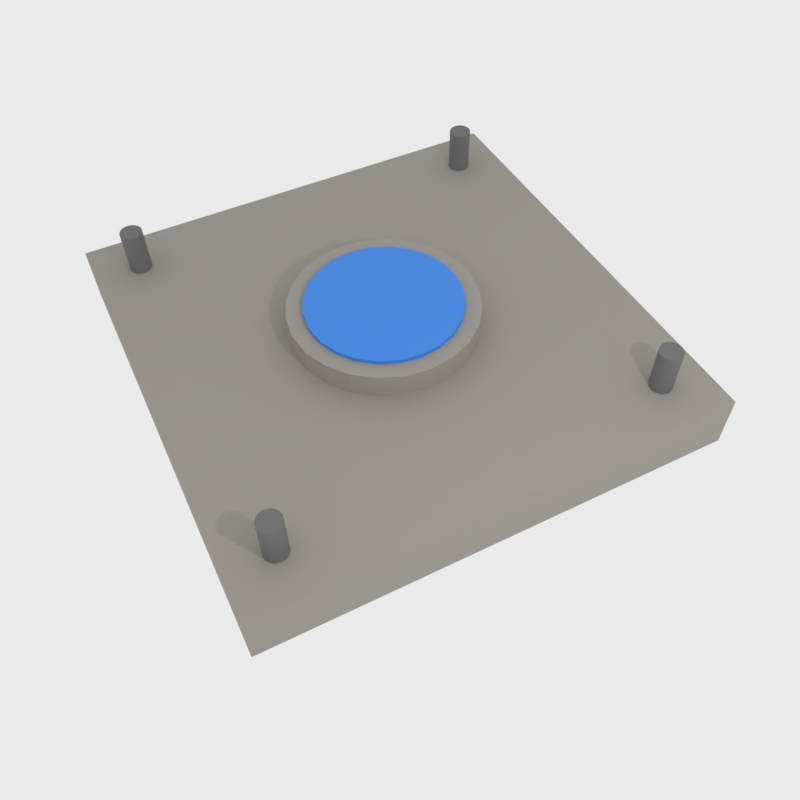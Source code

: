 # Source: TransportSquare.blend  (saved by Blender 5.1.30; exported with 4.5.12 LTS)
import bpy
from mathutils import Matrix  # noqa: F401  (used for matrix-valued properties, if any)

bpy.ops.wm.read_factory_settings(use_empty=True)
scene = bpy.context.scene
scene.name = 'Scene'

# ---- collections
col_transportsquare = bpy.data.collections.new('TransportSquare'); scene.collection.children.link(col_transportsquare)

# ---- materials (node trees are filled in below, after node groups)
mat_concrete = bpy.data.materials.new('Concrete')
mat_water = bpy.data.materials.new('Water')
mat_plazaside = bpy.data.materials.new('PlazaSide')

# ---- material node trees
mat_concrete.use_nodes = True; mat_concrete.node_tree.nodes.clear()
_N = mat_concrete.node_tree.nodes; _L = mat_concrete.node_tree.links
n0 = _N.new('ShaderNodeOutputMaterial'); n0.name = 'Material Output'; n0.location = (0, 0)
n1 = _N.new('ShaderNodeBsdfPrincipled'); n1.name = 'Principled BSDF'; n1.location = (0, 0)
n1.inputs[0].default_value = (0.32, 0.3, 0.27, 1.0)
n1.inputs[2].default_value = 0.8
_L.new(n1.outputs[0], n0.inputs[0])
n0.is_active_output = True
mat_water.use_nodes = True; mat_water.node_tree.nodes.clear()
_N = mat_water.node_tree.nodes; _L = mat_water.node_tree.links
n0 = _N.new('ShaderNodeOutputMaterial'); n0.name = 'Material Output'; n0.location = (0, 0)
n1 = _N.new('ShaderNodeBsdfPrincipled'); n1.name = 'Principled BSDF'; n1.location = (0, 0)
n1.inputs[0].default_value = (0.0348, 0.2375, 0.7755, 1.0)
_L.new(n1.outputs[0], n0.inputs[0])
n0.is_active_output = True
mat_plazaside.use_nodes = True; mat_plazaside.node_tree.nodes.clear()
_N = mat_plazaside.node_tree.nodes; _L = mat_plazaside.node_tree.links
n0 = _N.new('ShaderNodeOutputMaterial'); n0.name = 'Material Output'; n0.location = (0, 0)
n1 = _N.new('ShaderNodeBsdfPrincipled'); n1.name = 'Principled BSDF'; n1.location = (0, 0)
n1.inputs[0].default_value = (0.1523, 0.1523, 0.1523, 1.0)
n1.inputs[2].default_value = 0.8
_L.new(n1.outputs[0], n0.inputs[0])
n0.is_active_output = True

# ---- world
world_world = bpy.data.worlds.new('World'); scene.world = world_world
world_world.use_nodes = True; world_world.node_tree.nodes.clear()
_N = world_world.node_tree.nodes; _L = world_world.node_tree.links
n0 = _N.new('ShaderNodeOutputWorld'); n0.name = 'World Output'; n0.location = (280, 0)
n1 = _N.new('ShaderNodeBackground'); n1.name = 'Background'; n1.location = (0, 0)
n1.inputs[0].default_value = (0.82, 0.82, 0.82, 1.0)
n2 = _N.new('NodeFrame'); n2.name = 'Frame'; n2.location = (0, 0)
n2.label = 'Versioning: Use Nodes was removed'
n2.width = 150
n0.parent = n2
n1.parent = n2
_L.new(n1.outputs[0], n0.inputs[0])
n0.is_active_output = True
world_world.color = (0.05088, 0.05088, 0.05088)
world_world.use_sun_shadow = False
world_world.sun_shadow_jitter_overblur = 0.0
world_world.cycles.sampling_method = 'MANUAL'

# ---- cameras
cam_camera = bpy.data.cameras.new('Camera')
cam_camera.clip_end = 100.0
cam_camera.lens = 35.0
cam_camera.sensor_width = 32.0
cam_camera.sensor_height = 18.0
cam_camera.ortho_scale = 7.314
cam_camera.dof.focus_distance = 0.0
cam_camera.dof.aperture_fstop = 128.0

# ---- lights
light_light = bpy.data.lights.new('Light', 'POINT')
light_light.energy = 300.0
light_light.shadow_soft_size = 0.1

# ---- meshes
me_plaza = bpy.data.meshes.new('Plaza')
me_plaza.from_pydata([(-1.15, -1.15, 0.28), (1.15, -1.15, 0.28), (1.15, 1.15, 0.28), (-1.15, 1.15, 0.28), (-1.15, -1.15, 0.0), (1.15, -1.15, 0.0), (1.15, 1.15, 0.0), (-1.15, 1.15, 0.0)], [], [(3, 2, 1, 0), (4, 5, 6, 7), (0, 1, 5, 4), (1, 2, 6, 5), (2, 3, 7, 6), (3, 0, 4, 7)])
me_plaza.polygons.foreach_set('material_index', [0, 1, 1, 1, 1, 1])
me_plaza.materials.append(mat_concrete)
me_plaza.update()
me_fountainrim = bpy.data.meshes.new('FountainRim')
me_fountainrim.from_pydata([(0.0, 0.46, 0.28), (0.0, 0.46, 0.4), (0.1191, 0.4443, 0.28), (0.1191, 0.4443, 0.4), (0.23, 0.3984, 0.28), (0.23, 0.3984, 0.4), (0.3253, 0.3253, 0.28), (0.3253, 0.3253, 0.4), (0.3984, 0.23, 0.28), (0.3984, 0.23, 0.4), (0.4443, 0.1191, 0.28), (0.4443, 0.1191, 0.4), (0.46, 0.0, 0.28), (0.46, 0.0, 0.4), (0.4443, -0.1191, 0.28), (0.4443, -0.1191, 0.4), (0.3984, -0.23, 0.28), (0.3984, -0.23, 0.4), (0.3253, -0.3253, 0.28), (0.3253, -0.3253, 0.4), (0.23, -0.3984, 0.28), (0.23, -0.3984, 0.4), (0.1191, -0.4443, 0.28), (0.1191, -0.4443, 0.4), (0.0, -0.46, 0.28), (0.0, -0.46, 0.4), (-0.1191, -0.4443, 0.28), (-0.1191, -0.4443, 0.4), (-0.23, -0.3984, 0.28), (-0.23, -0.3984, 0.4), (-0.3253, -0.3253, 0.28), (-0.3253, -0.3253, 0.4), (-0.3984, -0.23, 0.28), (-0.3984, -0.23, 0.4), (-0.4443, -0.1191, 0.28), (-0.4443, -0.1191, 0.4), (-0.46, 0.0, 0.28), (-0.46, 0.0, 0.4), (-0.4443, 0.1191, 0.28), (-0.4443, 0.1191, 0.4), (-0.3984, 0.23, 0.28), (-0.3984, 0.23, 0.4), (-0.3253, 0.3253, 0.28), (-0.3253, 0.3253, 0.4), (-0.23, 0.3984, 0.28), (-0.23, 0.3984, 0.4), (-0.1191, 0.4443, 0.28), (-0.1191, 0.4443, 0.4)], [], [(0, 1, 3, 2), (2, 3, 5, 4), (4, 5, 7, 6), (6, 7, 9, 8), (8, 9, 11, 10), (10, 11, 13, 12), (12, 13, 15, 14), (14, 15, 17, 16), (16, 17, 19, 18), (18, 19, 21, 20), (20, 21, 23, 22), (22, 23, 25, 24), (24, 25, 27, 26), (26, 27, 29, 28), (28, 29, 31, 30), (30, 31, 33, 32), (32, 33, 35, 34), (34, 35, 37, 36), (36, 37, 39, 38), (38, 39, 41, 40), (40, 41, 43, 42), (42, 43, 45, 44), (3, 1, 47, 45, 43, 41, 39, 37, 35, 33, 31, 29, 27, 25, 23, 21, 19, 17, 15, 13, 11, 9, 7, 5), (44, 45, 47, 46), (46, 47, 1, 0), (0, 2, 4, 6, 8, 10, 12, 14, 16, 18, 20, 22, 24, 26, 28, 30, 32, 34, 36, 38, 40, 42, 44, 46)])
me_fountainrim.materials.append(mat_concrete)
me_fountainrim.update()
me_fountainwater = bpy.data.meshes.new('FountainWater')
me_fountainwater.from_pydata([(0.0, 0.38, 0.32), (0.0, 0.38, 0.42), (0.09835, 0.3671, 0.32), (0.09835, 0.3671, 0.42), (0.19, 0.3291, 0.32), (0.19, 0.3291, 0.42), (0.2687, 0.2687, 0.32), (0.2687, 0.2687, 0.42), (0.3291, 0.19, 0.32), (0.3291, 0.19, 0.42), (0.3671, 0.09835, 0.32), (0.3671, 0.09835, 0.42), (0.38, 0.0, 0.32), (0.38, 0.0, 0.42), (0.3671, -0.09835, 0.32), (0.3671, -0.09835, 0.42), (0.3291, -0.19, 0.32), (0.3291, -0.19, 0.42), (0.2687, -0.2687, 0.32), (0.2687, -0.2687, 0.42), (0.19, -0.3291, 0.32), (0.19, -0.3291, 0.42), (0.09835, -0.3671, 0.32), (0.09835, -0.3671, 0.42), (0.0, -0.38, 0.32), (0.0, -0.38, 0.42), (-0.09835, -0.3671, 0.32), (-0.09835, -0.3671, 0.42), (-0.19, -0.3291, 0.32), (-0.19, -0.3291, 0.42), (-0.2687, -0.2687, 0.32), (-0.2687, -0.2687, 0.42), (-0.3291, -0.19, 0.32), (-0.3291, -0.19, 0.42), (-0.3671, -0.09835, 0.32), (-0.3671, -0.09835, 0.42), (-0.38, 0.0, 0.32), (-0.38, 0.0, 0.42), (-0.3671, 0.09835, 0.32), (-0.3671, 0.09835, 0.42), (-0.3291, 0.19, 0.32), (-0.3291, 0.19, 0.42), (-0.2687, 0.2687, 0.32), (-0.2687, 0.2687, 0.42), (-0.19, 0.3291, 0.32), (-0.19, 0.3291, 0.42), (-0.09835, 0.3671, 0.32), (-0.09835, 0.3671, 0.42)], [], [(0, 1, 3, 2), (2, 3, 5, 4), (4, 5, 7, 6), (6, 7, 9, 8), (8, 9, 11, 10), (10, 11, 13, 12), (12, 13, 15, 14), (14, 15, 17, 16), (16, 17, 19, 18), (18, 19, 21, 20), (20, 21, 23, 22), (22, 23, 25, 24), (24, 25, 27, 26), (26, 27, 29, 28), (28, 29, 31, 30), (30, 31, 33, 32), (32, 33, 35, 34), (34, 35, 37, 36), (36, 37, 39, 38), (38, 39, 41, 40), (40, 41, 43, 42), (42, 43, 45, 44), (3, 1, 47, 45, 43, 41, 39, 37, 35, 33, 31, 29, 27, 25, 23, 21, 19, 17, 15, 13, 11, 9, 7, 5), (44, 45, 47, 46), (46, 47, 1, 0), (0, 2, 4, 6, 8, 10, 12, 14, 16, 18, 20, 22, 24, 26, 28, 30, 32, 34, 36, 38, 40, 42, 44, 46)])
me_fountainwater.materials.append(mat_water)
me_fountainwater.update()
me_bollard = bpy.data.meshes.new('Bollard')
me_bollard.from_pydata([(-0.92, -0.865, 0.28), (-0.92, -0.865, 0.5), (-0.9058, -0.8669, 0.28), (-0.9058, -0.8669, 0.5), (-0.8925, -0.8724, 0.28), (-0.8925, -0.8724, 0.5), (-0.8811, -0.8811, 0.28), (-0.8811, -0.8811, 0.5), (-0.8724, -0.8925, 0.28), (-0.8724, -0.8925, 0.5), (-0.8669, -0.9058, 0.28), (-0.8669, -0.9058, 0.5), (-0.865, -0.92, 0.28), (-0.865, -0.92, 0.5), (-0.8669, -0.9342, 0.28), (-0.8669, -0.9342, 0.5), (-0.8724, -0.9475, 0.28), (-0.8724, -0.9475, 0.5), (-0.8811, -0.9589, 0.28), (-0.8811, -0.9589, 0.5), (-0.8925, -0.9676, 0.28), (-0.8925, -0.9676, 0.5), (-0.9058, -0.9731, 0.28), (-0.9058, -0.9731, 0.5), (-0.92, -0.975, 0.28), (-0.92, -0.975, 0.5), (-0.9342, -0.9731, 0.28), (-0.9342, -0.9731, 0.5), (-0.9475, -0.9676, 0.28), (-0.9475, -0.9676, 0.5), (-0.9589, -0.9589, 0.28), (-0.9589, -0.9589, 0.5), (-0.9676, -0.9475, 0.28), (-0.9676, -0.9475, 0.5), (-0.9731, -0.9342, 0.28), (-0.9731, -0.9342, 0.5), (-0.975, -0.92, 0.28), (-0.975, -0.92, 0.5), (-0.9731, -0.9058, 0.28), (-0.9731, -0.9058, 0.5), (-0.9676, -0.8925, 0.28), (-0.9676, -0.8925, 0.5), (-0.9589, -0.8811, 0.28), (-0.9589, -0.8811, 0.5), (-0.9475, -0.8724, 0.28), (-0.9475, -0.8724, 0.5), (-0.9342, -0.8669, 0.28), (-0.9342, -0.8669, 0.5)], [], [(0, 1, 3, 2), (2, 3, 5, 4), (4, 5, 7, 6), (6, 7, 9, 8), (8, 9, 11, 10), (10, 11, 13, 12), (12, 13, 15, 14), (14, 15, 17, 16), (16, 17, 19, 18), (18, 19, 21, 20), (20, 21, 23, 22), (22, 23, 25, 24), (24, 25, 27, 26), (26, 27, 29, 28), (28, 29, 31, 30), (30, 31, 33, 32), (32, 33, 35, 34), (34, 35, 37, 36), (36, 37, 39, 38), (38, 39, 41, 40), (40, 41, 43, 42), (42, 43, 45, 44), (3, 1, 47, 45, 43, 41, 39, 37, 35, 33, 31, 29, 27, 25, 23, 21, 19, 17, 15, 13, 11, 9, 7, 5), (44, 45, 47, 46), (46, 47, 1, 0), (0, 2, 4, 6, 8, 10, 12, 14, 16, 18, 20, 22, 24, 26, 28, 30, 32, 34, 36, 38, 40, 42, 44, 46)])
me_bollard.materials.append(mat_plazaside)
me_bollard.update()
me_bollard_001 = bpy.data.meshes.new('Bollard.001')
me_bollard_001.from_pydata([(0.92, -0.865, 0.28), (0.92, -0.865, 0.5), (0.9342, -0.8669, 0.28), (0.9342, -0.8669, 0.5), (0.9475, -0.8724, 0.28), (0.9475, -0.8724, 0.5), (0.9589, -0.8811, 0.28), (0.9589, -0.8811, 0.5), (0.9676, -0.8925, 0.28), (0.9676, -0.8925, 0.5), (0.9731, -0.9058, 0.28), (0.9731, -0.9058, 0.5), (0.975, -0.92, 0.28), (0.975, -0.92, 0.5), (0.9731, -0.9342, 0.28), (0.9731, -0.9342, 0.5), (0.9676, -0.9475, 0.28), (0.9676, -0.9475, 0.5), (0.9589, -0.9589, 0.28), (0.9589, -0.9589, 0.5), (0.9475, -0.9676, 0.28), (0.9475, -0.9676, 0.5), (0.9342, -0.9731, 0.28), (0.9342, -0.9731, 0.5), (0.92, -0.975, 0.28), (0.92, -0.975, 0.5), (0.9058, -0.9731, 0.28), (0.9058, -0.9731, 0.5), (0.8925, -0.9676, 0.28), (0.8925, -0.9676, 0.5), (0.8811, -0.9589, 0.28), (0.8811, -0.9589, 0.5), (0.8724, -0.9475, 0.28), (0.8724, -0.9475, 0.5), (0.8669, -0.9342, 0.28), (0.8669, -0.9342, 0.5), (0.865, -0.92, 0.28), (0.865, -0.92, 0.5), (0.8669, -0.9058, 0.28), (0.8669, -0.9058, 0.5), (0.8724, -0.8925, 0.28), (0.8724, -0.8925, 0.5), (0.8811, -0.8811, 0.28), (0.8811, -0.8811, 0.5), (0.8925, -0.8724, 0.28), (0.8925, -0.8724, 0.5), (0.9058, -0.8669, 0.28), (0.9058, -0.8669, 0.5)], [], [(0, 1, 3, 2), (2, 3, 5, 4), (4, 5, 7, 6), (6, 7, 9, 8), (8, 9, 11, 10), (10, 11, 13, 12), (12, 13, 15, 14), (14, 15, 17, 16), (16, 17, 19, 18), (18, 19, 21, 20), (20, 21, 23, 22), (22, 23, 25, 24), (24, 25, 27, 26), (26, 27, 29, 28), (28, 29, 31, 30), (30, 31, 33, 32), (32, 33, 35, 34), (34, 35, 37, 36), (36, 37, 39, 38), (38, 39, 41, 40), (40, 41, 43, 42), (42, 43, 45, 44), (3, 1, 47, 45, 43, 41, 39, 37, 35, 33, 31, 29, 27, 25, 23, 21, 19, 17, 15, 13, 11, 9, 7, 5), (44, 45, 47, 46), (46, 47, 1, 0), (0, 2, 4, 6, 8, 10, 12, 14, 16, 18, 20, 22, 24, 26, 28, 30, 32, 34, 36, 38, 40, 42, 44, 46)])
me_bollard_001.materials.append(mat_plazaside)
me_bollard_001.update()
me_bollard_002 = bpy.data.meshes.new('Bollard.002')
me_bollard_002.from_pydata([(0.92, 0.975, 0.28), (0.92, 0.975, 0.5), (0.9342, 0.9731, 0.28), (0.9342, 0.9731, 0.5), (0.9475, 0.9676, 0.28), (0.9475, 0.9676, 0.5), (0.9589, 0.9589, 0.28), (0.9589, 0.9589, 0.5), (0.9676, 0.9475, 0.28), (0.9676, 0.9475, 0.5), (0.9731, 0.9342, 0.28), (0.9731, 0.9342, 0.5), (0.975, 0.92, 0.28), (0.975, 0.92, 0.5), (0.9731, 0.9058, 0.28), (0.9731, 0.9058, 0.5), (0.9676, 0.8925, 0.28), (0.9676, 0.8925, 0.5), (0.9589, 0.8811, 0.28), (0.9589, 0.8811, 0.5), (0.9475, 0.8724, 0.28), (0.9475, 0.8724, 0.5), (0.9342, 0.8669, 0.28), (0.9342, 0.8669, 0.5), (0.92, 0.865, 0.28), (0.92, 0.865, 0.5), (0.9058, 0.8669, 0.28), (0.9058, 0.8669, 0.5), (0.8925, 0.8724, 0.28), (0.8925, 0.8724, 0.5), (0.8811, 0.8811, 0.28), (0.8811, 0.8811, 0.5), (0.8724, 0.8925, 0.28), (0.8724, 0.8925, 0.5), (0.8669, 0.9058, 0.28), (0.8669, 0.9058, 0.5), (0.865, 0.92, 0.28), (0.865, 0.92, 0.5), (0.8669, 0.9342, 0.28), (0.8669, 0.9342, 0.5), (0.8724, 0.9475, 0.28), (0.8724, 0.9475, 0.5), (0.8811, 0.9589, 0.28), (0.8811, 0.9589, 0.5), (0.8925, 0.9676, 0.28), (0.8925, 0.9676, 0.5), (0.9058, 0.9731, 0.28), (0.9058, 0.9731, 0.5)], [], [(0, 1, 3, 2), (2, 3, 5, 4), (4, 5, 7, 6), (6, 7, 9, 8), (8, 9, 11, 10), (10, 11, 13, 12), (12, 13, 15, 14), (14, 15, 17, 16), (16, 17, 19, 18), (18, 19, 21, 20), (20, 21, 23, 22), (22, 23, 25, 24), (24, 25, 27, 26), (26, 27, 29, 28), (28, 29, 31, 30), (30, 31, 33, 32), (32, 33, 35, 34), (34, 35, 37, 36), (36, 37, 39, 38), (38, 39, 41, 40), (40, 41, 43, 42), (42, 43, 45, 44), (3, 1, 47, 45, 43, 41, 39, 37, 35, 33, 31, 29, 27, 25, 23, 21, 19, 17, 15, 13, 11, 9, 7, 5), (44, 45, 47, 46), (46, 47, 1, 0), (0, 2, 4, 6, 8, 10, 12, 14, 16, 18, 20, 22, 24, 26, 28, 30, 32, 34, 36, 38, 40, 42, 44, 46)])
me_bollard_002.materials.append(mat_plazaside)
me_bollard_002.update()
me_bollard_003 = bpy.data.meshes.new('Bollard.003')
me_bollard_003.from_pydata([(-0.92, 0.975, 0.28), (-0.92, 0.975, 0.5), (-0.9058, 0.9731, 0.28), (-0.9058, 0.9731, 0.5), (-0.8925, 0.9676, 0.28), (-0.8925, 0.9676, 0.5), (-0.8811, 0.9589, 0.28), (-0.8811, 0.9589, 0.5), (-0.8724, 0.9475, 0.28), (-0.8724, 0.9475, 0.5), (-0.8669, 0.9342, 0.28), (-0.8669, 0.9342, 0.5), (-0.865, 0.92, 0.28), (-0.865, 0.92, 0.5), (-0.8669, 0.9058, 0.28), (-0.8669, 0.9058, 0.5), (-0.8724, 0.8925, 0.28), (-0.8724, 0.8925, 0.5), (-0.8811, 0.8811, 0.28), (-0.8811, 0.8811, 0.5), (-0.8925, 0.8724, 0.28), (-0.8925, 0.8724, 0.5), (-0.9058, 0.8669, 0.28), (-0.9058, 0.8669, 0.5), (-0.92, 0.865, 0.28), (-0.92, 0.865, 0.5), (-0.9342, 0.8669, 0.28), (-0.9342, 0.8669, 0.5), (-0.9475, 0.8724, 0.28), (-0.9475, 0.8724, 0.5), (-0.9589, 0.8811, 0.28), (-0.9589, 0.8811, 0.5), (-0.9676, 0.8925, 0.28), (-0.9676, 0.8925, 0.5), (-0.9731, 0.9058, 0.28), (-0.9731, 0.9058, 0.5), (-0.975, 0.92, 0.28), (-0.975, 0.92, 0.5), (-0.9731, 0.9342, 0.28), (-0.9731, 0.9342, 0.5), (-0.9676, 0.9475, 0.28), (-0.9676, 0.9475, 0.5), (-0.9589, 0.9589, 0.28), (-0.9589, 0.9589, 0.5), (-0.9475, 0.9676, 0.28), (-0.9475, 0.9676, 0.5), (-0.9342, 0.9731, 0.28), (-0.9342, 0.9731, 0.5)], [], [(0, 1, 3, 2), (2, 3, 5, 4), (4, 5, 7, 6), (6, 7, 9, 8), (8, 9, 11, 10), (10, 11, 13, 12), (12, 13, 15, 14), (14, 15, 17, 16), (16, 17, 19, 18), (18, 19, 21, 20), (20, 21, 23, 22), (22, 23, 25, 24), (24, 25, 27, 26), (26, 27, 29, 28), (28, 29, 31, 30), (30, 31, 33, 32), (32, 33, 35, 34), (34, 35, 37, 36), (36, 37, 39, 38), (38, 39, 41, 40), (40, 41, 43, 42), (42, 43, 45, 44), (3, 1, 47, 45, 43, 41, 39, 37, 35, 33, 31, 29, 27, 25, 23, 21, 19, 17, 15, 13, 11, 9, 7, 5), (44, 45, 47, 46), (46, 47, 1, 0), (0, 2, 4, 6, 8, 10, 12, 14, 16, 18, 20, 22, 24, 26, 28, 30, 32, 34, 36, 38, 40, 42, 44, 46)])
me_bollard_003.materials.append(mat_plazaside)
me_bollard_003.update()

# ---- objects
ob_camera = bpy.data.objects.new('Camera', cam_camera)
ob_light = bpy.data.objects.new('Light', light_light)
ob_plaza = bpy.data.objects.new('Plaza', me_plaza)
ob_fountainrim = bpy.data.objects.new('FountainRim', me_fountainrim)
ob_fountainwater = bpy.data.objects.new('FountainWater', me_fountainwater)
ob_bollard = bpy.data.objects.new('Bollard', me_bollard)
ob_bollard_001 = bpy.data.objects.new('Bollard.001', me_bollard_001)
ob_bollard_002 = bpy.data.objects.new('Bollard.002', me_bollard_002)
ob_bollard_003 = bpy.data.objects.new('Bollard.003', me_bollard_003)

# ---- transforms, parenting, visibility, modifiers, constraints
ob_camera.location = (3.329, -1.685, 6.46)
ob_camera.rotation_euler = (0.6887, 0.009968, 1.102)
ob_camera.scale = (1.0, 1.0, 1.0)
ob_camera.lock_rotations_4d = False
ob_camera.empty_display_type = 'ARROWS'
ob_camera.color = (0.0, 0.0, 0.0, 0.0)
ob_camera.display_type = 'WIRE'
ob_camera.lineart.crease_threshold = 0.0
ob_light.location = (4.076, 1.005, 5.904)
ob_light.rotation_euler = (0.6503, 0.05522, 1.866)
ob_light.lock_rotations_4d = False
ob_light.empty_display_type = 'ARROWS'
ob_light.color = (0.0, 0.0, 0.0, 0.0)
ob_light.lineart.crease_threshold = 0.0
ob_plaza.location = (-1.147, 0.386, 0.9879)
ob_plaza.scale = (1.678, 1.678, 1.678)
ob_fountainrim.location = (-1.147, 0.386, 0.9879)
ob_fountainrim.scale = (1.678, 1.678, 1.678)
ob_fountainwater.location = (-1.147, 0.386, 0.9879)
ob_fountainwater.scale = (1.678, 1.678, 1.678)
ob_bollard.location = (-1.147, 0.386, 0.9879)
ob_bollard.scale = (1.678, 1.678, 1.678)
ob_bollard_001.location = (-1.147, 0.386, 0.9879)
ob_bollard_001.scale = (1.678, 1.678, 1.678)
ob_bollard_002.location = (-1.147, 0.386, 0.9879)
ob_bollard_002.scale = (1.678, 1.678, 1.678)
ob_bollard_003.location = (-1.147, 0.386, 0.9879)
ob_bollard_003.scale = (1.678, 1.678, 1.678)

# ---- collection membership
col_transportsquare.objects.link(ob_camera)
col_transportsquare.objects.link(ob_light)
col_transportsquare.objects.link(ob_plaza)
col_transportsquare.objects.link(ob_fountainrim)
col_transportsquare.objects.link(ob_fountainwater)
col_transportsquare.objects.link(ob_bollard)
col_transportsquare.objects.link(ob_bollard_001)
col_transportsquare.objects.link(ob_bollard_002)
col_transportsquare.objects.link(ob_bollard_003)

# ---- scene / render settings (as saved in the file)
scene.camera = ob_camera
scene.frame_start = 1; scene.frame_end = 250; scene.frame_set(1)
scene.render.engine = 'CYCLES'
scene.render.resolution_x = 64
scene.render.resolution_y = 64
scene.render.dither_intensity = 0.0
scene.render.film_transparent = True
scene.render.bake_type = 'DISPLACEMENT'
scene.render.bake_bias = 0.0
scene.render.bake_samples = 0
scene.cycles.use_denoising = False
scene.cycles.samples = 512
scene.cycles.sampling_pattern = 'TABULATED_SOBOL'
scene.cycles.light_sampling_threshold = 0.0
scene.cycles.use_adaptive_sampling = False
scene.cycles.use_light_tree = False
scene.cycles.blur_glossy = 0.0
scene.cycles.sample_clamp_indirect = 0.0
scene.view_settings.view_transform = 'Standard'
bpy.context.view_layer.update()

